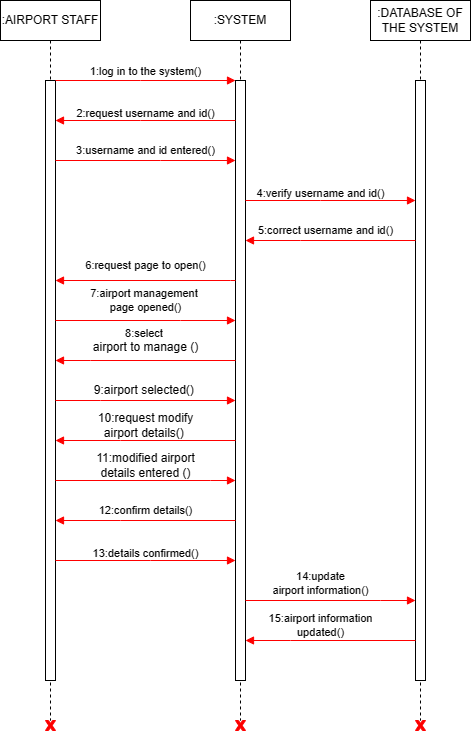

The diagram above was exported from draw.io. Its source (the exported page's mxGraphModel, read from the mxfile embedded in the PNG):
<mxGraphModel dx="913" dy="470" grid="0" gridSize="10" guides="1" tooltips="1" connect="1" arrows="1" fold="1" page="1" pageScale="1" pageWidth="850" pageHeight="1100" background="#ffffff" math="0" shadow="0">
  <root>
    <mxCell id="0" />
    <mxCell id="1" parent="0" />
    <mxCell id="U9uzU89nzCLt_WPVn8Ma-1" value=":AIRPORT STAFF" style="shape=umlLifeline;perimeter=lifelinePerimeter;whiteSpace=wrap;html=1;container=0;dropTarget=0;collapsible=0;recursiveResize=0;outlineConnect=0;portConstraint=eastwest;newEdgeStyle={&quot;edgeStyle&quot;:&quot;elbowEdgeStyle&quot;,&quot;elbow&quot;:&quot;vertical&quot;,&quot;curved&quot;:0,&quot;rounded&quot;:0};" vertex="1" parent="1">
      <mxGeometry x="280" y="240" width="100" height="720" as="geometry" />
    </mxCell>
    <mxCell id="U9uzU89nzCLt_WPVn8Ma-2" value="" style="html=1;points=[];perimeter=orthogonalPerimeter;outlineConnect=0;targetShapes=umlLifeline;portConstraint=eastwest;newEdgeStyle={&quot;edgeStyle&quot;:&quot;elbowEdgeStyle&quot;,&quot;elbow&quot;:&quot;vertical&quot;,&quot;curved&quot;:0,&quot;rounded&quot;:0};" vertex="1" parent="U9uzU89nzCLt_WPVn8Ma-1">
      <mxGeometry x="45" y="80" width="10" height="600" as="geometry" />
    </mxCell>
    <mxCell id="U9uzU89nzCLt_WPVn8Ma-3" value=":SYSTEM" style="shape=umlLifeline;perimeter=lifelinePerimeter;whiteSpace=wrap;html=1;container=0;dropTarget=0;collapsible=0;recursiveResize=0;outlineConnect=0;portConstraint=eastwest;newEdgeStyle={&quot;edgeStyle&quot;:&quot;elbowEdgeStyle&quot;,&quot;elbow&quot;:&quot;vertical&quot;,&quot;curved&quot;:0,&quot;rounded&quot;:0};" vertex="1" parent="1">
      <mxGeometry x="470" y="240" width="100" height="720" as="geometry" />
    </mxCell>
    <mxCell id="U9uzU89nzCLt_WPVn8Ma-4" value="" style="html=1;points=[];perimeter=orthogonalPerimeter;outlineConnect=0;targetShapes=umlLifeline;portConstraint=eastwest;newEdgeStyle={&quot;edgeStyle&quot;:&quot;elbowEdgeStyle&quot;,&quot;elbow&quot;:&quot;vertical&quot;,&quot;curved&quot;:0,&quot;rounded&quot;:0};" vertex="1" parent="U9uzU89nzCLt_WPVn8Ma-3">
      <mxGeometry x="45" y="80" width="10" height="600" as="geometry" />
    </mxCell>
    <mxCell id="U9uzU89nzCLt_WPVn8Ma-5" value="1:log in to the system()" style="html=1;verticalAlign=bottom;endArrow=block;edgeStyle=elbowEdgeStyle;elbow=vertical;curved=0;rounded=0;strokeColor=#ff0000;" edge="1" parent="1" source="U9uzU89nzCLt_WPVn8Ma-2" target="U9uzU89nzCLt_WPVn8Ma-4">
      <mxGeometry relative="1" as="geometry">
        <mxPoint x="340" y="320" as="sourcePoint" />
        <Array as="points">
          <mxPoint x="420" y="320" />
        </Array>
        <mxPoint as="offset" />
      </mxGeometry>
    </mxCell>
    <mxCell id="U9uzU89nzCLt_WPVn8Ma-6" value=":DATABASE OF THE SYSTEM" style="shape=umlLifeline;perimeter=lifelinePerimeter;whiteSpace=wrap;html=1;container=0;dropTarget=0;collapsible=0;recursiveResize=0;outlineConnect=0;portConstraint=eastwest;newEdgeStyle={&quot;edgeStyle&quot;:&quot;elbowEdgeStyle&quot;,&quot;elbow&quot;:&quot;vertical&quot;,&quot;curved&quot;:0,&quot;rounded&quot;:0};" vertex="1" parent="1">
      <mxGeometry x="650" y="240" width="100" height="720" as="geometry" />
    </mxCell>
    <mxCell id="U9uzU89nzCLt_WPVn8Ma-7" value="" style="html=1;points=[];perimeter=orthogonalPerimeter;outlineConnect=0;targetShapes=umlLifeline;portConstraint=eastwest;newEdgeStyle={&quot;edgeStyle&quot;:&quot;elbowEdgeStyle&quot;,&quot;elbow&quot;:&quot;vertical&quot;,&quot;curved&quot;:0,&quot;rounded&quot;:0};" vertex="1" parent="U9uzU89nzCLt_WPVn8Ma-6">
      <mxGeometry x="45" y="80" width="10" height="600" as="geometry" />
    </mxCell>
    <mxCell id="U9uzU89nzCLt_WPVn8Ma-8" style="edgeStyle=elbowEdgeStyle;shape=connector;curved=0;rounded=0;orthogonalLoop=1;jettySize=auto;elbow=vertical;html=1;labelBackgroundColor=default;strokeColor=#ff0000;fontFamily=Helvetica;fontSize=11;fontColor=default;endArrow=block;" edge="1" parent="1" source="U9uzU89nzCLt_WPVn8Ma-4" target="U9uzU89nzCLt_WPVn8Ma-2">
      <mxGeometry relative="1" as="geometry">
        <mxPoint x="340" y="360" as="targetPoint" />
        <Array as="points">
          <mxPoint x="420" y="360" />
        </Array>
      </mxGeometry>
    </mxCell>
    <mxCell id="U9uzU89nzCLt_WPVn8Ma-9" value="2:request username and id()" style="text;html=1;align=center;verticalAlign=middle;resizable=0;points=[];autosize=1;strokeColor=none;fillColor=none;fontSize=11;fontFamily=Helvetica;fontColor=default;" vertex="1" parent="1">
      <mxGeometry x="345" y="338" width="160" height="30" as="geometry" />
    </mxCell>
    <mxCell id="U9uzU89nzCLt_WPVn8Ma-10" style="edgeStyle=elbowEdgeStyle;shape=connector;curved=0;rounded=0;orthogonalLoop=1;jettySize=auto;elbow=vertical;html=1;labelBackgroundColor=default;strokeColor=#ff0000;fontFamily=Helvetica;fontSize=11;fontColor=default;endArrow=block;" edge="1" parent="1" source="U9uzU89nzCLt_WPVn8Ma-2" target="U9uzU89nzCLt_WPVn8Ma-4">
      <mxGeometry relative="1" as="geometry">
        <mxPoint x="510" y="400" as="targetPoint" />
        <Array as="points">
          <mxPoint x="440" y="400" />
        </Array>
      </mxGeometry>
    </mxCell>
    <mxCell id="U9uzU89nzCLt_WPVn8Ma-11" value="3:username and id entered()" style="text;html=1;align=center;verticalAlign=middle;resizable=0;points=[];autosize=1;strokeColor=none;fillColor=none;fontSize=11;fontFamily=Helvetica;fontColor=default;" vertex="1" parent="1">
      <mxGeometry x="345" y="375" width="160" height="30" as="geometry" />
    </mxCell>
    <mxCell id="U9uzU89nzCLt_WPVn8Ma-12" style="edgeStyle=elbowEdgeStyle;shape=connector;curved=0;rounded=0;orthogonalLoop=1;jettySize=auto;elbow=vertical;html=1;labelBackgroundColor=default;strokeColor=#ff0000;fontFamily=Helvetica;fontSize=11;fontColor=default;endArrow=block;" edge="1" parent="1" source="U9uzU89nzCLt_WPVn8Ma-4" target="U9uzU89nzCLt_WPVn8Ma-7">
      <mxGeometry relative="1" as="geometry">
        <Array as="points">
          <mxPoint x="600" y="440" />
        </Array>
      </mxGeometry>
    </mxCell>
    <mxCell id="U9uzU89nzCLt_WPVn8Ma-13" value="4:verify username and id()" style="text;html=1;align=center;verticalAlign=middle;resizable=0;points=[];autosize=1;strokeColor=none;fillColor=none;fontSize=11;fontFamily=Helvetica;fontColor=default;" vertex="1" parent="1">
      <mxGeometry x="525" y="418" width="150" height="30" as="geometry" />
    </mxCell>
    <mxCell id="U9uzU89nzCLt_WPVn8Ma-14" style="edgeStyle=elbowEdgeStyle;shape=connector;curved=0;rounded=0;orthogonalLoop=1;jettySize=auto;elbow=vertical;html=1;labelBackgroundColor=default;strokeColor=#ff0000;fontFamily=Helvetica;fontSize=11;fontColor=default;endArrow=block;" edge="1" parent="1" source="U9uzU89nzCLt_WPVn8Ma-7" target="U9uzU89nzCLt_WPVn8Ma-4">
      <mxGeometry relative="1" as="geometry">
        <Array as="points">
          <mxPoint x="580" y="480" />
        </Array>
      </mxGeometry>
    </mxCell>
    <mxCell id="U9uzU89nzCLt_WPVn8Ma-15" value="5:correct username and id()" style="edgeLabel;html=1;align=center;verticalAlign=middle;resizable=0;points=[];fontSize=11;fontFamily=Helvetica;fontColor=default;" vertex="1" connectable="0" parent="U9uzU89nzCLt_WPVn8Ma-14">
      <mxGeometry x="0.1179" y="-3" relative="1" as="geometry">
        <mxPoint x="4" y="-7" as="offset" />
      </mxGeometry>
    </mxCell>
    <mxCell id="U9uzU89nzCLt_WPVn8Ma-16" style="edgeStyle=elbowEdgeStyle;shape=connector;curved=0;rounded=0;orthogonalLoop=1;jettySize=auto;elbow=vertical;html=1;labelBackgroundColor=default;strokeColor=#ff0000;fontFamily=Helvetica;fontSize=11;fontColor=default;endArrow=block;" edge="1" parent="1" source="U9uzU89nzCLt_WPVn8Ma-4" target="U9uzU89nzCLt_WPVn8Ma-2">
      <mxGeometry relative="1" as="geometry">
        <Array as="points">
          <mxPoint x="510" y="520" />
          <mxPoint x="460" y="560" />
          <mxPoint x="480" y="520" />
        </Array>
      </mxGeometry>
    </mxCell>
    <mxCell id="U9uzU89nzCLt_WPVn8Ma-17" value="7:airport management&amp;nbsp;&lt;br&gt;page opened()" style="text;html=1;align=center;verticalAlign=middle;resizable=0;points=[];autosize=1;strokeColor=none;fillColor=none;fontSize=11;fontFamily=Helvetica;fontColor=default;" vertex="1" parent="1">
      <mxGeometry x="360" y="520" width="130" height="40" as="geometry" />
    </mxCell>
    <mxCell id="U9uzU89nzCLt_WPVn8Ma-18" value="6:request page to open()" style="text;html=1;align=center;verticalAlign=middle;resizable=0;points=[];autosize=1;strokeColor=none;fillColor=none;fontSize=11;fontFamily=Helvetica;fontColor=default;" vertex="1" parent="1">
      <mxGeometry x="355" y="490" width="140" height="30" as="geometry" />
    </mxCell>
    <mxCell id="U9uzU89nzCLt_WPVn8Ma-19" style="edgeStyle=elbowEdgeStyle;shape=connector;curved=0;rounded=0;orthogonalLoop=1;jettySize=auto;elbow=vertical;html=1;labelBackgroundColor=default;strokeColor=#ff0000;fontFamily=Helvetica;fontSize=11;fontColor=default;endArrow=block;" edge="1" parent="1" source="U9uzU89nzCLt_WPVn8Ma-2" target="U9uzU89nzCLt_WPVn8Ma-4">
      <mxGeometry relative="1" as="geometry">
        <Array as="points">
          <mxPoint x="460" y="560" />
        </Array>
      </mxGeometry>
    </mxCell>
    <mxCell id="U9uzU89nzCLt_WPVn8Ma-20" style="edgeStyle=elbowEdgeStyle;shape=connector;curved=0;rounded=0;orthogonalLoop=1;jettySize=auto;elbow=vertical;html=1;labelBackgroundColor=default;strokeColor=#ff0000;fontFamily=Helvetica;fontSize=11;fontColor=default;endArrow=block;" edge="1" parent="1" source="U9uzU89nzCLt_WPVn8Ma-4" target="U9uzU89nzCLt_WPVn8Ma-2">
      <mxGeometry relative="1" as="geometry">
        <mxPoint x="390" y="601.5384615384614" as="targetPoint" />
        <Array as="points">
          <mxPoint x="370" y="600" />
        </Array>
      </mxGeometry>
    </mxCell>
    <mxCell id="U9uzU89nzCLt_WPVn8Ma-21" value="8:select&amp;nbsp;&lt;br&gt;&lt;span style=&quot;font-size: 12px;&quot;&gt;airport to manage ()&lt;/span&gt;" style="text;html=1;align=center;verticalAlign=middle;resizable=0;points=[];autosize=1;strokeColor=none;fillColor=none;fontSize=11;fontFamily=Helvetica;fontColor=default;" vertex="1" parent="1">
      <mxGeometry x="360" y="560" width="130" height="40" as="geometry" />
    </mxCell>
    <mxCell id="U9uzU89nzCLt_WPVn8Ma-22" style="edgeStyle=elbowEdgeStyle;shape=connector;curved=0;rounded=0;orthogonalLoop=1;jettySize=auto;elbow=vertical;html=1;labelBackgroundColor=default;strokeColor=#ff0000;fontFamily=Helvetica;fontSize=11;fontColor=default;endArrow=block;" edge="1" parent="1" source="U9uzU89nzCLt_WPVn8Ma-2" target="U9uzU89nzCLt_WPVn8Ma-4">
      <mxGeometry relative="1" as="geometry">
        <Array as="points">
          <mxPoint x="380" y="640" />
        </Array>
      </mxGeometry>
    </mxCell>
    <mxCell id="U9uzU89nzCLt_WPVn8Ma-23" value="&lt;span style=&quot;font-size: 12px;&quot;&gt;9:airport&amp;nbsp;selected()&amp;nbsp;&lt;/span&gt;" style="text;html=1;align=center;verticalAlign=middle;resizable=0;points=[];autosize=1;strokeColor=none;fillColor=none;fontSize=11;fontFamily=Helvetica;fontColor=default;" vertex="1" parent="1">
      <mxGeometry x="360" y="615" width="130" height="30" as="geometry" />
    </mxCell>
    <mxCell id="U9uzU89nzCLt_WPVn8Ma-24" style="edgeStyle=elbowEdgeStyle;shape=connector;curved=0;rounded=0;orthogonalLoop=1;jettySize=auto;elbow=vertical;html=1;labelBackgroundColor=default;strokeColor=#ff0000;fontFamily=Helvetica;fontSize=11;fontColor=default;endArrow=block;" edge="1" parent="1" source="U9uzU89nzCLt_WPVn8Ma-4" target="U9uzU89nzCLt_WPVn8Ma-2">
      <mxGeometry relative="1" as="geometry">
        <mxPoint x="330" y="680" as="targetPoint" />
        <Array as="points">
          <mxPoint x="400" y="680" />
          <mxPoint x="360" y="670" />
        </Array>
      </mxGeometry>
    </mxCell>
    <mxCell id="U9uzU89nzCLt_WPVn8Ma-25" value="&lt;font style=&quot;font-size: 12px;&quot;&gt;10:request modify&lt;br style=&quot;border-color: var(--border-color);&quot;&gt;airport details()&amp;nbsp;&lt;/font&gt;" style="text;html=1;align=center;verticalAlign=middle;resizable=0;points=[];autosize=1;strokeColor=none;fillColor=none;fontSize=11;fontFamily=Helvetica;fontColor=default;" vertex="1" parent="1">
      <mxGeometry x="365" y="645" width="120" height="40" as="geometry" />
    </mxCell>
    <mxCell id="U9uzU89nzCLt_WPVn8Ma-26" style="edgeStyle=elbowEdgeStyle;shape=connector;curved=0;rounded=0;orthogonalLoop=1;jettySize=auto;elbow=vertical;html=1;labelBackgroundColor=default;strokeColor=#ff0000;fontFamily=Helvetica;fontSize=11;fontColor=default;endArrow=block;" edge="1" parent="1" source="U9uzU89nzCLt_WPVn8Ma-2" target="U9uzU89nzCLt_WPVn8Ma-4">
      <mxGeometry relative="1" as="geometry">
        <mxPoint x="340" y="720" as="sourcePoint" />
        <mxPoint x="517.2500000000001" y="720.0018918918919" as="targetPoint" />
        <Array as="points">
          <mxPoint x="490" y="720" />
        </Array>
      </mxGeometry>
    </mxCell>
    <mxCell id="U9uzU89nzCLt_WPVn8Ma-27" value="&lt;font style=&quot;font-size: 12px;&quot;&gt;11:modified airport&lt;br&gt;details entered ()&lt;/font&gt;" style="text;html=1;align=center;verticalAlign=middle;resizable=0;points=[];autosize=1;strokeColor=none;fillColor=none;fontSize=11;fontFamily=Helvetica;fontColor=default;" vertex="1" parent="1">
      <mxGeometry x="365" y="685" width="120" height="40" as="geometry" />
    </mxCell>
    <mxCell id="U9uzU89nzCLt_WPVn8Ma-28" style="edgeStyle=elbowEdgeStyle;shape=connector;curved=0;rounded=0;orthogonalLoop=1;jettySize=auto;elbow=vertical;html=1;labelBackgroundColor=default;strokeColor=#ff0000;fontFamily=Helvetica;fontSize=11;fontColor=default;endArrow=block;" edge="1" parent="1" source="U9uzU89nzCLt_WPVn8Ma-4" target="U9uzU89nzCLt_WPVn8Ma-2">
      <mxGeometry relative="1" as="geometry">
        <Array as="points">
          <mxPoint x="400" y="760" />
        </Array>
      </mxGeometry>
    </mxCell>
    <mxCell id="U9uzU89nzCLt_WPVn8Ma-29" value="12:confirm details()" style="text;html=1;align=center;verticalAlign=middle;resizable=0;points=[];autosize=1;strokeColor=none;fillColor=none;fontSize=11;fontFamily=Helvetica;fontColor=default;" vertex="1" parent="1">
      <mxGeometry x="365" y="735" width="120" height="30" as="geometry" />
    </mxCell>
    <mxCell id="U9uzU89nzCLt_WPVn8Ma-30" style="edgeStyle=elbowEdgeStyle;shape=connector;curved=0;rounded=0;orthogonalLoop=1;jettySize=auto;elbow=vertical;html=1;labelBackgroundColor=default;strokeColor=#ff0000;fontFamily=Helvetica;fontSize=11;fontColor=default;endArrow=block;" edge="1" parent="1" source="U9uzU89nzCLt_WPVn8Ma-2" target="U9uzU89nzCLt_WPVn8Ma-4">
      <mxGeometry relative="1" as="geometry">
        <Array as="points">
          <mxPoint x="430" y="800" />
        </Array>
      </mxGeometry>
    </mxCell>
    <mxCell id="U9uzU89nzCLt_WPVn8Ma-31" value="13:details confirmed()" style="text;html=1;align=center;verticalAlign=middle;resizable=0;points=[];autosize=1;strokeColor=none;fillColor=none;fontSize=11;fontFamily=Helvetica;fontColor=default;" vertex="1" parent="1">
      <mxGeometry x="360" y="778" width="130" height="30" as="geometry" />
    </mxCell>
    <mxCell id="U9uzU89nzCLt_WPVn8Ma-32" style="edgeStyle=elbowEdgeStyle;shape=connector;curved=0;rounded=0;orthogonalLoop=1;jettySize=auto;elbow=vertical;html=1;labelBackgroundColor=default;strokeColor=#ff0000;fontFamily=Helvetica;fontSize=11;fontColor=default;endArrow=block;" edge="1" parent="1" source="U9uzU89nzCLt_WPVn8Ma-4" target="U9uzU89nzCLt_WPVn8Ma-7">
      <mxGeometry relative="1" as="geometry">
        <Array as="points">
          <mxPoint x="660" y="840" />
          <mxPoint x="630" y="800" />
        </Array>
      </mxGeometry>
    </mxCell>
    <mxCell id="U9uzU89nzCLt_WPVn8Ma-33" value="14:update &lt;br&gt;airport information()" style="text;html=1;align=center;verticalAlign=middle;resizable=0;points=[];autosize=1;strokeColor=none;fillColor=none;fontSize=11;fontFamily=Helvetica;fontColor=default;" vertex="1" parent="1">
      <mxGeometry x="540" y="803" width="120" height="40" as="geometry" />
    </mxCell>
    <mxCell id="U9uzU89nzCLt_WPVn8Ma-34" style="edgeStyle=elbowEdgeStyle;shape=connector;curved=0;rounded=0;orthogonalLoop=1;jettySize=auto;elbow=vertical;html=1;labelBackgroundColor=default;strokeColor=#ff0000;fontFamily=Helvetica;fontSize=11;fontColor=default;endArrow=block;" edge="1" parent="1" source="U9uzU89nzCLt_WPVn8Ma-7" target="U9uzU89nzCLt_WPVn8Ma-4">
      <mxGeometry relative="1" as="geometry">
        <Array as="points">
          <mxPoint x="570" y="880" />
        </Array>
      </mxGeometry>
    </mxCell>
    <mxCell id="U9uzU89nzCLt_WPVn8Ma-35" value="15:airport information&lt;br&gt;updated()" style="text;html=1;align=center;verticalAlign=middle;resizable=0;points=[];autosize=1;strokeColor=none;fillColor=none;fontSize=11;fontFamily=Helvetica;fontColor=default;" vertex="1" parent="1">
      <mxGeometry x="535" y="845" width="130" height="40" as="geometry" />
    </mxCell>
    <mxCell id="U9uzU89nzCLt_WPVn8Ma-36" value="" style="verticalLabelPosition=bottom;verticalAlign=top;html=1;shape=mxgraph.basic.x;fontFamily=Helvetica;fontSize=11;fontColor=default;strokeColor=#FF0000;gradientColor=none;gradientDirection=radial;fillColor=#fa0000;" vertex="1" parent="1">
      <mxGeometry x="325" y="960" width="10" height="10" as="geometry" />
    </mxCell>
    <mxCell id="U9uzU89nzCLt_WPVn8Ma-37" value="" style="verticalLabelPosition=bottom;verticalAlign=top;html=1;shape=mxgraph.basic.x;fontFamily=Helvetica;fontSize=11;fontColor=default;strokeColor=#FF0000;gradientColor=none;gradientDirection=radial;fillColor=#fa0000;" vertex="1" parent="1">
      <mxGeometry x="515" y="960" width="10" height="10" as="geometry" />
    </mxCell>
    <mxCell id="U9uzU89nzCLt_WPVn8Ma-38" value="" style="verticalLabelPosition=bottom;verticalAlign=top;html=1;shape=mxgraph.basic.x;fontFamily=Helvetica;fontSize=11;fontColor=default;strokeColor=#FF0000;gradientColor=none;gradientDirection=radial;fillColor=#fa0000;" vertex="1" parent="1">
      <mxGeometry x="695" y="960" width="10" height="10" as="geometry" />
    </mxCell>
  </root>
</mxGraphModel>